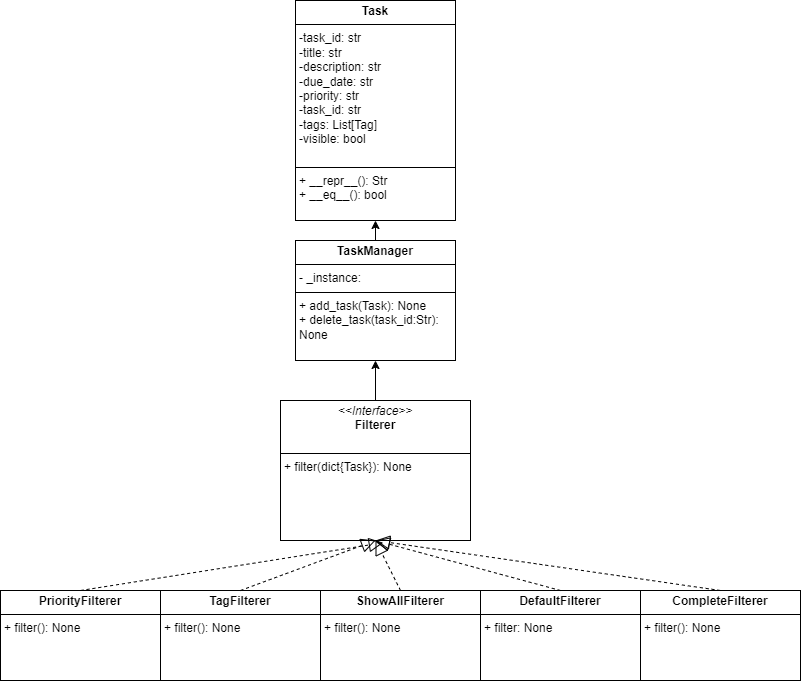

The diagram above was exported from draw.io. Its source (the exported page's mxGraphModel, read from the mxfile embedded in the PNG):
<mxGraphModel dx="1036" dy="606" grid="1" gridSize="10" guides="1" tooltips="1" connect="1" arrows="1" fold="1" page="1" pageScale="1" pageWidth="850" pageHeight="1100" math="0" shadow="0">
  <root>
    <mxCell id="0" />
    <mxCell id="1" parent="0" />
    <mxCell id="A123LBFnjscpjOrU1L0G-17" style="edgeStyle=orthogonalEdgeStyle;rounded=0;orthogonalLoop=1;jettySize=auto;html=1;exitX=0.5;exitY=0;exitDx=0;exitDy=0;entryX=0.5;entryY=1;entryDx=0;entryDy=0;" edge="1" parent="1" source="A123LBFnjscpjOrU1L0G-4" target="A123LBFnjscpjOrU1L0G-5">
      <mxGeometry relative="1" as="geometry" />
    </mxCell>
    <mxCell id="A123LBFnjscpjOrU1L0G-4" value="&lt;p style=&quot;margin:0px;margin-top:4px;text-align:center;&quot;&gt;&lt;b&gt;TaskManager&lt;/b&gt;&lt;/p&gt;&lt;hr size=&quot;1&quot; style=&quot;border-style:solid;&quot;&gt;&lt;p style=&quot;margin:0px;margin-left:4px;&quot;&gt;- _instance:&amp;nbsp;&lt;/p&gt;&lt;hr size=&quot;1&quot; style=&quot;border-style:solid;&quot;&gt;&lt;p style=&quot;margin:0px;margin-left:4px;&quot;&gt;+ add_task(Task): None&lt;/p&gt;&lt;p style=&quot;margin:0px;margin-left:4px;&quot;&gt;+ delete_task(task_id:Str): None&lt;/p&gt;" style="verticalAlign=top;align=left;overflow=fill;html=1;whiteSpace=wrap;" vertex="1" parent="1">
      <mxGeometry x="345" y="320" width="160" height="120" as="geometry" />
    </mxCell>
    <mxCell id="A123LBFnjscpjOrU1L0G-5" value="&lt;p style=&quot;margin:0px;margin-top:4px;text-align:center;&quot;&gt;&lt;b&gt;Task&lt;/b&gt;&lt;/p&gt;&lt;hr size=&quot;1&quot; style=&quot;border-style:solid;&quot;&gt;&lt;p style=&quot;margin:0px;margin-left:4px;&quot;&gt;-task_id: str&lt;/p&gt;&lt;p style=&quot;margin:0px;margin-left:4px;&quot;&gt;-title: str&lt;/p&gt;&lt;p style=&quot;margin:0px;margin-left:4px;&quot;&gt;-description: str&lt;/p&gt;&lt;p style=&quot;margin:0px;margin-left:4px;&quot;&gt;-due_date: str&lt;/p&gt;&lt;p style=&quot;margin:0px;margin-left:4px;&quot;&gt;-priority: str&lt;/p&gt;&lt;p style=&quot;margin:0px;margin-left:4px;&quot;&gt;-task_id: str&lt;/p&gt;&lt;p style=&quot;margin:0px;margin-left:4px;&quot;&gt;-tags: List[Tag]&lt;/p&gt;&lt;p style=&quot;margin:0px;margin-left:4px;&quot;&gt;-visible: bool&lt;/p&gt;&lt;p style=&quot;margin:0px;margin-left:4px;&quot;&gt;&lt;br&gt;&lt;/p&gt;&lt;hr size=&quot;1&quot; style=&quot;border-style:solid;&quot;&gt;&lt;p style=&quot;margin:0px;margin-left:4px;&quot;&gt;+ __repr__(): Str&lt;/p&gt;&lt;p style=&quot;margin:0px;margin-left:4px;&quot;&gt;+ __eq__(): bool&lt;/p&gt;" style="verticalAlign=top;align=left;overflow=fill;html=1;whiteSpace=wrap;" vertex="1" parent="1">
      <mxGeometry x="345" y="80" width="160" height="220" as="geometry" />
    </mxCell>
    <mxCell id="A123LBFnjscpjOrU1L0G-16" style="edgeStyle=orthogonalEdgeStyle;rounded=0;orthogonalLoop=1;jettySize=auto;html=1;entryX=0.5;entryY=1;entryDx=0;entryDy=0;" edge="1" parent="1" source="A123LBFnjscpjOrU1L0G-7" target="A123LBFnjscpjOrU1L0G-4">
      <mxGeometry relative="1" as="geometry" />
    </mxCell>
    <mxCell id="A123LBFnjscpjOrU1L0G-7" value="&lt;p style=&quot;margin:0px;margin-top:4px;text-align:center;&quot;&gt;&lt;i&gt;&amp;lt;&amp;lt;Interface&amp;gt;&amp;gt;&lt;/i&gt;&lt;br&gt;&lt;b&gt;Filterer&lt;/b&gt;&lt;/p&gt;&lt;p style=&quot;margin:0px;margin-left:4px;&quot;&gt;&lt;br&gt;&lt;/p&gt;&lt;hr size=&quot;1&quot; style=&quot;border-style:solid;&quot;&gt;&lt;p style=&quot;margin:0px;margin-left:4px;&quot;&gt;+ filter(dict{Task}): None&lt;br&gt;&lt;/p&gt;" style="verticalAlign=top;align=left;overflow=fill;html=1;whiteSpace=wrap;" vertex="1" parent="1">
      <mxGeometry x="330" y="480" width="190" height="140" as="geometry" />
    </mxCell>
    <mxCell id="A123LBFnjscpjOrU1L0G-8" value="&lt;p style=&quot;margin:0px;margin-top:4px;text-align:center;&quot;&gt;&lt;b&gt;ShowAllFilterer&lt;/b&gt;&lt;/p&gt;&lt;hr size=&quot;1&quot; style=&quot;border-style:solid;&quot;&gt;&lt;p style=&quot;margin:0px;margin-left:4px;&quot;&gt;+ filter(): None&lt;/p&gt;" style="verticalAlign=top;align=left;overflow=fill;html=1;whiteSpace=wrap;" vertex="1" parent="1">
      <mxGeometry x="370" y="670" width="160" height="90" as="geometry" />
    </mxCell>
    <mxCell id="A123LBFnjscpjOrU1L0G-9" value="&lt;p style=&quot;margin:0px;margin-top:4px;text-align:center;&quot;&gt;&lt;b&gt;TagFilterer&lt;/b&gt;&lt;/p&gt;&lt;hr size=&quot;1&quot; style=&quot;border-style:solid;&quot;&gt;&lt;p style=&quot;margin:0px;margin-left:4px;&quot;&gt;+ filter(): None&lt;/p&gt;" style="verticalAlign=top;align=left;overflow=fill;html=1;whiteSpace=wrap;" vertex="1" parent="1">
      <mxGeometry x="210" y="670" width="160" height="90" as="geometry" />
    </mxCell>
    <mxCell id="A123LBFnjscpjOrU1L0G-10" value="&lt;p style=&quot;margin:0px;margin-top:4px;text-align:center;&quot;&gt;&lt;b&gt;DefaultFilterer&lt;/b&gt;&lt;/p&gt;&lt;hr size=&quot;1&quot; style=&quot;border-style:solid;&quot;&gt;&lt;p style=&quot;margin:0px;margin-left:4px;&quot;&gt;+ filter: None&lt;/p&gt;" style="verticalAlign=top;align=left;overflow=fill;html=1;whiteSpace=wrap;" vertex="1" parent="1">
      <mxGeometry x="530" y="670" width="160" height="90" as="geometry" />
    </mxCell>
    <mxCell id="A123LBFnjscpjOrU1L0G-11" value="&lt;p style=&quot;margin:0px;margin-top:4px;text-align:center;&quot;&gt;&lt;b&gt;PriorityFilterer&lt;/b&gt;&lt;/p&gt;&lt;hr size=&quot;1&quot; style=&quot;border-style:solid;&quot;&gt;&lt;p style=&quot;margin:0px;margin-left:4px;&quot;&gt;&lt;span style=&quot;background-color: transparent; color: light-dark(rgb(0, 0, 0), rgb(255, 255, 255));&quot;&gt;+ filter(): None&lt;/span&gt;&lt;/p&gt;" style="verticalAlign=top;align=left;overflow=fill;html=1;whiteSpace=wrap;" vertex="1" parent="1">
      <mxGeometry x="50" y="670" width="160" height="90" as="geometry" />
    </mxCell>
    <mxCell id="A123LBFnjscpjOrU1L0G-12" value="" style="endArrow=block;dashed=1;endFill=0;endSize=12;html=1;rounded=0;exitX=0.5;exitY=0;exitDx=0;exitDy=0;entryX=0.541;entryY=1.016;entryDx=0;entryDy=0;entryPerimeter=0;" edge="1" parent="1" source="A123LBFnjscpjOrU1L0G-11" target="A123LBFnjscpjOrU1L0G-7">
      <mxGeometry width="160" relative="1" as="geometry">
        <mxPoint x="340" y="610" as="sourcePoint" />
        <mxPoint x="500" y="610" as="targetPoint" />
      </mxGeometry>
    </mxCell>
    <mxCell id="A123LBFnjscpjOrU1L0G-13" value="" style="endArrow=block;dashed=1;endFill=0;endSize=12;html=1;rounded=0;exitX=0.5;exitY=0;exitDx=0;exitDy=0;entryX=0.5;entryY=1;entryDx=0;entryDy=0;" edge="1" parent="1" source="A123LBFnjscpjOrU1L0G-9" target="A123LBFnjscpjOrU1L0G-7">
      <mxGeometry width="160" relative="1" as="geometry">
        <mxPoint x="340" y="610" as="sourcePoint" />
        <mxPoint x="500" y="610" as="targetPoint" />
      </mxGeometry>
    </mxCell>
    <mxCell id="A123LBFnjscpjOrU1L0G-14" value="" style="endArrow=block;dashed=1;endFill=0;endSize=12;html=1;rounded=0;exitX=0.5;exitY=0;exitDx=0;exitDy=0;entryX=0.5;entryY=1;entryDx=0;entryDy=0;" edge="1" parent="1" source="A123LBFnjscpjOrU1L0G-8" target="A123LBFnjscpjOrU1L0G-7">
      <mxGeometry width="160" relative="1" as="geometry">
        <mxPoint x="340" y="610" as="sourcePoint" />
        <mxPoint x="430" y="600" as="targetPoint" />
      </mxGeometry>
    </mxCell>
    <mxCell id="A123LBFnjscpjOrU1L0G-15" value="" style="endArrow=block;dashed=1;endFill=0;endSize=12;html=1;rounded=0;exitX=0.5;exitY=0;exitDx=0;exitDy=0;entryX=0.5;entryY=1;entryDx=0;entryDy=0;" edge="1" parent="1" source="A123LBFnjscpjOrU1L0G-10" target="A123LBFnjscpjOrU1L0G-7">
      <mxGeometry width="160" relative="1" as="geometry">
        <mxPoint x="340" y="610" as="sourcePoint" />
        <mxPoint x="500" y="610" as="targetPoint" />
      </mxGeometry>
    </mxCell>
    <mxCell id="A123LBFnjscpjOrU1L0G-18" value="&lt;p style=&quot;margin:0px;margin-top:4px;text-align:center;&quot;&gt;&lt;b&gt;CompleteFilterer&lt;/b&gt;&lt;/p&gt;&lt;hr size=&quot;1&quot; style=&quot;border-style:solid;&quot;&gt;&lt;p style=&quot;margin:0px;margin-left:4px;&quot;&gt;+ filter(): None&lt;/p&gt;" style="verticalAlign=top;align=left;overflow=fill;html=1;whiteSpace=wrap;" vertex="1" parent="1">
      <mxGeometry x="690" y="670" width="160" height="90" as="geometry" />
    </mxCell>
    <mxCell id="A123LBFnjscpjOrU1L0G-19" value="" style="endArrow=block;dashed=1;endFill=0;endSize=12;html=1;rounded=0;exitX=0.5;exitY=0;exitDx=0;exitDy=0;entryX=0.5;entryY=1;entryDx=0;entryDy=0;" edge="1" parent="1" source="A123LBFnjscpjOrU1L0G-18" target="A123LBFnjscpjOrU1L0G-7">
      <mxGeometry width="160" relative="1" as="geometry">
        <mxPoint x="340" y="640" as="sourcePoint" />
        <mxPoint x="500" y="640" as="targetPoint" />
      </mxGeometry>
    </mxCell>
  </root>
</mxGraphModel>